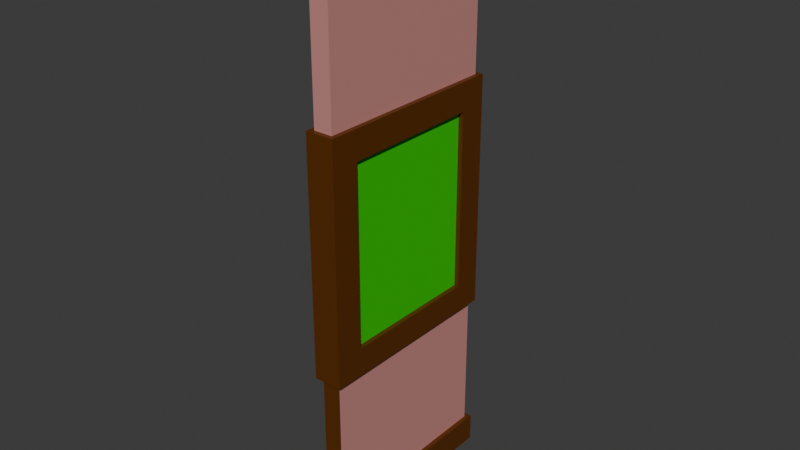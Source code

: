 # Source: Formal_Window_1.blend  (saved by Blender 4.0.36; exported with 4.5.12 LTS)
import bpy
from mathutils import Matrix  # noqa: F401  (used for matrix-valued properties, if any)

bpy.ops.wm.read_factory_settings(use_empty=True)
scene = bpy.context.scene
scene.name = 'Scene'

# ---- collections
col_collection = bpy.data.collections.new('Collection'); scene.collection.children.link(col_collection)

# ---- materials (node trees are filled in below, after node groups)
mat_wall = bpy.data.materials.new('Wall')
mat_wall.alpha_threshold = 0.0
mat_wall.use_transparent_shadow = False
mat_wall.roughness = 0.5
mat_wall.line_color = (0.0, 0.0, 0.0, 1.0)
mat_trim = bpy.data.materials.new('Trim')
mat_trim.alpha_threshold = 0.0
mat_trim.use_transparent_shadow = False
mat_trim.roughness = 0.5
mat_trim.line_color = (0.0, 0.0, 0.0, 1.0)
mat_glass = bpy.data.materials.new('Glass')
mat_glass.alpha_threshold = 0.0
mat_glass.use_transparent_shadow = False
mat_glass.roughness = 0.5
mat_glass.line_color = (0.0, 0.0, 0.0, 1.0)

# ---- material node trees
mat_wall.use_nodes = True; mat_wall.node_tree.nodes.clear()
_N = mat_wall.node_tree.nodes; _L = mat_wall.node_tree.links
n0 = _N.new('ShaderNodeOutputMaterial'); n0.name = 'Material Output'; n0.location = (300, 300)
n1 = _N.new('ShaderNodeBsdfPrincipled'); n1.name = 'Principled BSDF'; n1.location = (10, 300)
n1.inputs[0].default_value = (0.5966, 0.2623, 0.236, 1.0)
n1.inputs[3].default_value = 1.45
_L.new(n1.outputs[0], n0.inputs[0])
n0.is_active_output = True
mat_trim.use_nodes = True; mat_trim.node_tree.nodes.clear()
_N = mat_trim.node_tree.nodes; _L = mat_trim.node_tree.links
n0 = _N.new('ShaderNodeOutputMaterial'); n0.name = 'Material Output'; n0.location = (300, 300)
n1 = _N.new('ShaderNodeBsdfPrincipled'); n1.name = 'Principled BSDF'; n1.location = (10, 300)
n1.inputs[0].default_value = (0.1088, 0.02997, 0.0, 1.0)
n1.inputs[3].default_value = 1.45
_L.new(n1.outputs[0], n0.inputs[0])
n0.is_active_output = True
mat_glass.use_nodes = True; mat_glass.node_tree.nodes.clear()
_N = mat_glass.node_tree.nodes; _L = mat_glass.node_tree.links
n0 = _N.new('ShaderNodeOutputMaterial'); n0.name = 'Material Output'; n0.location = (300, 300)
n1 = _N.new('ShaderNodeBsdfPrincipled'); n1.name = 'Principled BSDF'; n1.location = (10, 300)
n1.inputs[0].default_value = (0.01074, 0.5967, 0.0, 1.0)
n1.inputs[3].default_value = 1.45
_L.new(n1.outputs[0], n0.inputs[0])
n0.is_active_output = True

# ---- world
world_world = bpy.data.worlds.new('World'); scene.world = world_world
world_world.use_nodes = True; world_world.node_tree.nodes.clear()
_N = world_world.node_tree.nodes; _L = world_world.node_tree.links
n0 = _N.new('ShaderNodeOutputWorld'); n0.name = 'World Output'; n0.location = (300, 300)
n1 = _N.new('ShaderNodeBackground'); n1.name = 'Background'; n1.location = (10, 300)
n1.inputs[0].default_value = (0.05088, 0.05088, 0.05088, 1.0)
_L.new(n1.outputs[0], n0.inputs[0])
n0.is_active_output = True
world_world.color = (0.05088, 0.05088, 0.05088)
world_world.use_sun_shadow = False
world_world.sun_shadow_jitter_overblur = 0.0

# ---- meshes
me_wall = bpy.data.meshes.new('Wall')
me_wall.from_pydata([(0.05, 0.0, 1.0), (-0.05, 0.0, 1.0), (0.075, 0.125, 1.025), (0.075, 0.125, -0.025), (0.075, -0.025, 1.025), (0.075, -0.025, -0.025), (-0.075, 0.125, 1.025), (-0.075, 0.125, -0.025), (-0.075, -0.025, 1.025), (-0.075, -0.025, -0.025), (-0.05, 1.0, -2.186e-08), (-0.05, -2.186e-08, -2.98e-08), (0.05, 1.0, 1.0), (0.05, 0.0, 0.0), (-0.05, 1.0, 1.0), (0.05, 1.0, -2.186e-08), (0.05, 3.0, 1.0), (-0.05, 3.0, 1.0), (-0.05, 3.0, -8.941e-08), (0.05, 2.0, 1.0), (-0.05, 2.0, 1.0), (-0.05, 1.0, -4.57e-08), (0.05, 1.0, -4.57e-08), (0.05, 3.0, -8.941e-08), (0.05, 2.0, -8.941e-08), (-0.05, 1.0, 1.0), (-0.05, 2.0, -8.941e-08), (0.05, 1.0, 1.0), (0.075, 3.025, 1.025), (0.075, 3.025, -0.025), (0.075, 2.875, 1.025), (0.075, 2.875, -0.025), (-0.075, 3.025, 1.025), (-0.075, 3.025, -0.025), (-0.075, 2.875, 1.025), (-0.075, 2.875, -0.025), (0.075, 2.125, 1.025), (0.075, 1.975, 0.875), (0.075, 1.975, 0.125), (-0.075, 2.125, 1.025), (-0.075, 2.125, -0.025), (-0.075, 1.975, 0.875), (-0.075, 1.975, 0.125), (0.075, 1.025, 0.875), (0.075, 1.025, 0.125), (0.075, 0.875, 1.025), (0.075, 0.875, -0.025), (-0.075, 1.025, 0.875), (-0.075, 1.025, 0.125), (-0.075, 0.875, 1.025), (-0.075, 0.875, -0.025), (0.075, 2.125, -0.025)], [], [(12, 14, 1, 0), (13, 0, 1, 11), (15, 12, 0, 13), (2, 6, 8, 4), (5, 4, 8, 9), (9, 8, 6, 7), (7, 3, 5, 9), (3, 2, 4, 5), (7, 6, 2, 3), (10, 15, 13, 11), (11, 1, 14, 10), (26, 20, 17, 18), (18, 17, 16, 23), (23, 16, 19, 24), (18, 23, 24, 26), (20, 26, 21, 25), (16, 17, 20, 19), (28, 32, 34, 30), (31, 30, 34, 35), (35, 34, 32, 33), (33, 29, 31, 35), (29, 28, 30, 31), (33, 32, 28, 29), (38, 37, 41, 42), (42, 41, 39, 40), (51, 36, 37, 38), (40, 39, 36, 51), (49, 45, 36, 39), (46, 45, 49, 50), (50, 49, 47, 48), (50, 48, 42, 40), (44, 43, 45, 46), (48, 47, 43, 44), (44, 46, 51, 38), (48, 44, 38, 42), (46, 50, 40, 51), (37, 41, 39, 36), (47, 49, 39, 41), (45, 43, 37, 36), (43, 47, 41, 37), (24, 19, 27, 22)])
me_wall.polygons.foreach_set('material_index', [1, 1, 0, 1, 1, 1, 1, 1, 1, 1, 0, 0, 1, 0, 0, 2, 0, 1, 1, 1, 1, 1, 1, 1, 1, 1, 1, 1, 1, 1, 1, 1, 1, 1, 1, 1, 1, 1, 1, 1, 2])
_uv = me_wall.uv_layers.new(name='UVMap')
_uv.uv.foreach_set('vector', [0.75, 0.625, 0.875, 0.625, 0.875, 0.75, 0.75, 0.75, 0.5, 0.875, 0.625, 0.875, 0.625, 1.0, 0.5, 1.0, 0.5, 0.625, 0.625, 0.625, 0.625, 0.75, 0.5, 0.75, 0.625, 0.5, 0.875, 0.5, 0.875, 0.75, 0.625, 0.75, 0.375, 0.75, 0.625, 0.75, 0.625, 1.0, 0.375, 1.0, 0.375, 0.0, 0.625, 0.0, 0.625, 0.25, 0.375, 0.25, 0.125, 0.5, 0.375, 0.5, 0.375, 0.75, 0.125, 0.75, 0.375, 0.5, 0.625, 0.5, 0.625, 0.75, 0.375, 0.75, 0.375, 0.25, 0.625, 0.25, 0.625, 0.5, 0.375, 0.5, 0.125, 0.625, 0.25, 0.625, 0.25, 0.75, 0.125, 0.75, 0.5, 0.0, 0.625, 0.0, 0.625, 0.125, 0.5, 0.125, 0.5, 0.125, 0.625, 0.125, 0.625, 0.25, 0.5, 0.25, 0.5, 0.25, 0.625, 0.25, 0.625, 0.375, 0.5, 0.375, 0.5, 0.5, 0.625, 0.5, 0.625, 0.625, 0.5, 0.625, 0.125, 0.5, 0.25, 0.5, 0.25, 0.625, 0.125, 0.625, 0.625, 0.125, 0.5, 0.125, 0.5, 0.125, 0.625, 0.125, 0.75, 0.5, 0.875, 0.5, 0.875, 0.625, 0.75, 0.625, 0.625, 0.5, 0.875, 0.5, 0.875, 0.75, 0.625, 0.75, 0.375, 0.75, 0.625, 0.75, 0.625, 1.0, 0.375, 1.0, 0.375, 0.0, 0.625, 0.0, 0.625, 0.25, 0.375, 0.25, 0.125, 0.5, 0.375, 0.5, 0.375, 0.75, 0.125, 0.75, 0.375, 0.5, 0.625, 0.5, 0.625, 0.75, 0.375, 0.75, 0.375, 0.25, 0.625, 0.25, 0.625, 0.5, 0.375, 0.5, 0.375, 0.75, 0.625, 0.75, 0.625, 1.0, 0.375, 1.0, 0.375, 0.0, 0.625, 0.0, 0.625, 0.25, 0.375, 0.25, 0.375, 0.5, 0.625, 0.5, 0.625, 0.75, 0.375, 0.75, 0.375, 0.25, 0.625, 0.25, 0.625, 0.5, 0.375, 0.5, 0.625, 1.0, 0.625, 0.75, 0.625, 0.75, 0.625, 1.0, 0.375, 0.75, 0.625, 0.75, 0.625, 1.0, 0.375, 1.0, 0.375, 0.0, 0.625, 0.0, 0.625, 0.25, 0.375, 0.25, 0.375, 0.0, 0.375, 0.25, 0.375, 0.25, 0.375, 0.0, 0.375, 0.5, 0.625, 0.5, 0.625, 0.75, 0.375, 0.75, 0.375, 0.25, 0.625, 0.25, 0.625, 0.5, 0.375, 0.5, 0.375, 0.5, 0.375, 0.75, 0.375, 0.75, 0.375, 0.5, 0.375, 0.25, 0.375, 0.5, 0.375, 0.5, 0.375, 0.25, 0.375, 0.75, 0.375, 1.0, 0.375, 1.0, 0.375, 0.75, 0.625, 0.5, 0.875, 0.5, 0.875, 0.75, 0.625, 0.75, 0.625, 0.25, 0.625, 0.0, 0.625, 0.0, 0.625, 0.25, 0.625, 0.75, 0.625, 0.5, 0.625, 0.5, 0.625, 0.75, 0.625, 0.5, 0.625, 0.25, 0.625, 0.25, 0.625, 0.5, 0.5, 0.625, 0.625, 0.625, 0.625, 0.625, 0.5, 0.625])
me_wall.materials.append(mat_wall)
me_wall.materials.append(mat_trim)
me_wall.materials.append(mat_glass)
me_wall.use_mirror_vertex_groups = False
me_wall.update()

# ---- objects
ob_wall = bpy.data.objects.new('Wall', me_wall)

# ---- transforms, parenting, visibility, modifiers, constraints
ob_wall.location = (0.0, 0.0, 0.0)
ob_wall.rotation_euler = (1.571, 0.0, 0.0)
ob_wall.lock_rotations_4d = False
ob_wall.empty_display_type = 'ARROWS'
ob_wall.lineart.crease_threshold = 0.0

# ---- collection membership
col_collection.objects.link(ob_wall)

# ---- scene / render settings (as saved in the file)
scene.frame_start = 1; scene.frame_end = 250; scene.frame_set(1)
scene.render.engine = 'BLENDER_EEVEE_NEXT'
scene.cycles.sampling_pattern = 'TABULATED_SOBOL'
bpy.context.view_layer.update()

# ---- added for rendering (the .blend has no active camera and no usable light): camera, sun
cam_auto = bpy.data.cameras.new('AutoCamera')
cam_auto.lens = 50.0
cam_auto.sensor_width = 36.0
cam_auto.clip_end = 1000.0
ob_auto_camera = bpy.data.objects.new('AutoCamera', cam_auto)
scene.collection.objects.link(ob_auto_camera)
ob_auto_camera.location = (2.9877, -4.08524, 3.89016)
ob_auto_camera.rotation_euler = (1.09748, -7.21219e-08, 0.694738)
scene.camera = ob_auto_camera
light_auto_sun = bpy.data.lights.new('AutoSun', 'SUN')
light_auto_sun.energy = 3.0
light_auto_sun.angle = 0.0523599
ob_auto_sun = bpy.data.objects.new('AutoSun', light_auto_sun)
scene.collection.objects.link(ob_auto_sun)
ob_auto_sun.rotation_euler = (0.872665, 0.174533, 0.523599)
bpy.context.view_layer.update()
